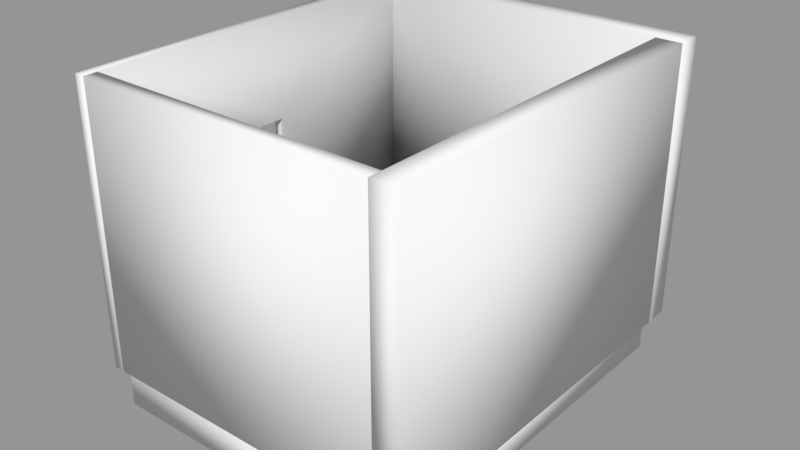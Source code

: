 # Source: Judith_Office.blend  (saved by Blender 2.79.0; exported with 4.5.12 LTS)
import bpy
from mathutils import Matrix  # noqa: F401  (used for matrix-valued properties, if any)

bpy.ops.wm.read_factory_settings(use_empty=True)
scene = bpy.context.scene
scene.name = 'Scene'

# ---- collections
col_collection_1 = bpy.data.collections.new('Collection 1'); scene.collection.children.link(col_collection_1)

# ---- meshes
me_basic_wall_wall_int_16p_100blk_12p_2__306444__geometry = bpy.data.meshes.new('Basic Wall Wall-Int_16P-100Blk-12P 2 [306444] Geometry')
me_basic_wall_wall_int_16p_100blk_12p_2__306444__geometry.from_pydata([(3.322, 27.58, 0.0), (14.86, 27.58, 0.0), (14.86, 27.58, 10.83), (3.322, 27.58, 10.83), (3.322, 28.11, 0.0), (3.322, 28.11, 10.83), (14.86, 28.11, 10.83), (14.86, 28.11, 0.0), (15.35, 42.71, -1.542), (15.35, 27.85, -1.542), (3.322, 27.85, -1.542), (3.322, 42.71, -1.542), (15.35, 42.71, 0.0), (3.322, 42.71, 0.0), (3.322, 27.85, 0.0), (15.35, 27.85, 0.0), (3.322, 42.22, 10.83), (3.322, 28.11, 10.83), (3.322, 27.58, 10.83), (3.322, 27.58, 6.617e-24), (3.322, 28.11, 0.0), (3.322, 32.54, -2.647e-23), (3.322, 32.54, 6.923), (3.322, 35.85, 6.923), (3.322, 35.85, -2.647e-23), (3.322, 42.22, 6.617e-24), (2.911, 27.58, 10.83), (2.911, 42.22, 10.83), (2.911, 42.22, 6.617e-24), (2.911, 35.85, 0.0), (2.911, 35.85, 6.923), (2.911, 32.54, 6.923), (2.911, 32.54, -1.323e-23), (2.911, 27.58, -6.617e-24), (3.116, 32.54, 6.923), (3.116, 32.54, 0.0), (3.116, 35.85, 6.923), (3.116, 35.85, 0.0), (14.86, 42.22, 0.0), (14.86, 27.58, 0.0), (14.86, 27.58, 10.83), (14.86, 42.22, 10.83), (15.85, 42.22, 0.0), (15.85, 42.22, 10.83), (15.85, 27.58, 10.83), (15.85, 27.58, 0.0), (2.911, 42.22, 0.0), (14.86, 42.22, 0.0), (15.85, 42.22, 0.0), (15.85, 42.22, 10.83), (14.86, 42.22, 10.83), (2.911, 42.22, 10.83), (2.911, 43.2, 0.0), (2.911, 43.2, 10.83), (15.85, 43.2, 10.83), (15.85, 43.2, 0.0)], [], [(3, 0, 1), (1, 2, 3), (6, 7, 4), (4, 5, 6), (1, 0, 7), (4, 7, 0), (3, 2, 6), (6, 5, 3), (1, 7, 6), (6, 2, 1), (4, 0, 3), (3, 5, 4), (11, 8, 10), (9, 10, 8), (14, 15, 12), (12, 13, 14), (9, 8, 15), (12, 15, 8), (10, 9, 15), (15, 14, 10), (11, 10, 13), (14, 13, 10), (8, 11, 13), (13, 12, 8), (22, 18, 19), (18, 22, 17), (20, 22, 19), (22, 20, 21), (24, 25, 23), (23, 16, 17), (16, 23, 25), (23, 17, 22), (28, 29, 30), (27, 30, 26), (30, 27, 28), (32, 33, 31), (31, 26, 30), (26, 31, 33), (20, 19, 33), (20, 32, 21), (32, 20, 33), (25, 24, 28), (29, 28, 24), (17, 27, 26), (27, 17, 16), (17, 26, 18), (35, 32, 31), (31, 34, 35), (21, 35, 34), (34, 22, 21), (23, 31, 30), (31, 23, 22), (36, 30, 29), (29, 37, 36), (23, 36, 37), (37, 24, 23), (26, 33, 18), (19, 18, 33), (25, 28, 27), (27, 16, 25), (41, 38, 40), (39, 40, 38), (44, 45, 42), (42, 43, 44), (39, 38, 45), (42, 45, 38), (41, 40, 44), (44, 43, 41), (42, 38, 41), (41, 43, 42), (40, 39, 45), (45, 44, 40), (51, 46, 47), (51, 47, 50), (50, 48, 49), (48, 50, 47), (54, 55, 53), (52, 53, 55), (47, 52, 55), (52, 47, 46), (47, 55, 48), (50, 54, 53), (54, 50, 49), (50, 53, 51), (49, 48, 55), (55, 54, 49), (53, 52, 46), (46, 51, 53)])
me_basic_wall_wall_int_16p_100blk_12p_2__306444__geometry.polygons.foreach_set('use_smooth', [True] * 88)
_uv = me_basic_wall_wall_int_16p_100blk_12p_2__306444__geometry.uv_layers.new(name='UVChannel_1')
_uv.uv.foreach_set('vector', [0.2051, 10.83, 0.2051, 0.0, 11.75, 0.0, 11.75, 0.0, 11.75, 10.83, 0.2051, 10.83, -11.75, 10.83, -11.75, 0.0, -0.2051, 0.0, -0.2051, 0.0, -0.2051, 10.83, -11.75, 10.83, -3.908e-14, 11.75, 0.0, 0.2051, 0.5249, 11.75, 0.5249, 0.2051, 0.5249, 11.75, 0.0, 0.2051, 3.908e-14, 12.03, 0.0, 0.4921, 0.5249, 0.4921, 0.5249, 0.4921, 0.5249, 12.03, 3.908e-14, 12.03, 15.12, 0.0, 14.6, 0.0, 14.6, 10.83, 14.6, 10.83, 15.12, 10.83, 15.12, 0.0, 0.03281, 0.0, -0.4921, 0.0, -0.4921, 10.83, -0.4921, 10.83, 0.03281, 10.83, 0.03281, 0.0, 3.322, -42.71, 15.35, -42.71, 3.322, -27.85, 15.35, -27.85, 3.322, -27.85, 15.35, -42.71, 3.322, 27.85, 15.35, 27.85, 15.35, 42.71, 15.35, 42.71, 3.322, 42.71, 3.322, 27.85, 27.85, -1.542, 42.71, -1.542, 27.85, 5.945e-08, 42.71, 5.945e-08, 27.85, 5.945e-08, 42.71, -1.542, 3.322, -1.542, 15.35, -1.542, 15.35, 5.945e-08, 15.35, 5.945e-08, 3.322, 5.945e-08, 3.322, -1.542, -42.71, -1.542, -27.85, -1.542, -42.71, 5.945e-08, -27.85, 5.945e-08, -42.71, 5.945e-08, -27.85, -1.542, 15.35, 1.542, 3.322, 1.542, 3.322, -5.945e-08, 3.322, -5.945e-08, 15.35, -5.945e-08, 15.35, 1.542, 4.692, 6.923, -0.2625, 10.83, -0.2625, 6.617e-24, -0.2625, 10.83, 4.692, 6.923, 0.2625, 10.83, 0.2625, 0.0, 4.692, 6.923, -0.2625, 6.617e-24, 4.692, 6.923, 0.2625, 0.0, 4.692, -2.647e-23, 8.005, -2.647e-23, 14.37, 6.617e-24, 8.005, 6.923, 8.005, 6.923, 14.37, 10.83, 0.2625, 10.83, 14.37, 10.83, 8.005, 6.923, 14.37, 6.617e-24, 8.005, 6.923, 0.2625, 10.83, 4.692, 6.923, -14.37, 6.617e-24, -8.005, 0.0, -8.005, 6.923, -14.37, 10.83, -8.005, 6.923, 0.2625, 10.83, -8.005, 6.923, -14.37, 10.83, -14.37, 6.617e-24, -4.692, -1.323e-23, 0.2625, -6.617e-24, -4.692, 6.923, -4.692, 6.923, 0.2625, 10.83, -8.005, 6.923, 0.2625, 10.83, -4.692, 6.923, 0.2625, -6.617e-24, -4.003e-16, 0.2625, 4.441e-16, -0.2625, 0.4101, -0.2625, -4.003e-16, 0.2625, 0.4101, 4.692, -7.525e-15, 4.692, 0.4101, 4.692, -4.003e-16, 0.2625, 0.4101, -0.2625, -2.309e-14, 14.37, -1.288e-14, 8.005, 0.4101, 14.37, 0.4101, 8.005, 0.4101, 14.37, -1.288e-14, 8.005, 2.358e-14, 14.6, 0.4101, 0.4921, 0.4101, 15.12, 0.4101, 0.4921, 2.358e-14, 14.6, 8.882e-16, 0.4921, 2.358e-14, 14.6, 0.4101, 15.12, 2.442e-14, 15.12, 1.176e-07, 0.0, 0.2051, 0.0, 0.2051, 6.923, 0.2051, 6.923, 1.176e-07, 6.923, 1.176e-07, 0.0, -0.2051, 0.0, 1.176e-07, 0.0, 1.176e-07, 6.923, 1.176e-07, 6.923, -0.2051, 6.923, -0.2051, 0.0, 5.41, 3.314, 5.0, 0.0, 5.0, 3.314, 5.0, 0.0, 5.41, 3.314, 5.41, 0.0, -1.176e-07, 6.923, -0.2051, 6.923, -0.2051, 4.255e-08, -0.2051, 4.255e-08, -1.176e-07, 4.255e-08, -1.176e-07, 6.923, 0.2051, 6.923, -1.176e-07, 6.923, -1.176e-07, 4.255e-08, -1.176e-07, 4.255e-08, 0.2051, 4.255e-08, 0.2051, 6.923, -0.2051, 10.83, -0.2051, 0.0, 0.2051, 10.83, 0.2051, 0.0, 0.2051, 10.83, -0.2051, 0.0, 23.2, 0.0, 22.79, 0.0, 22.79, 10.83, 22.79, 10.83, 23.2, 10.83, 23.2, 0.0, 0.4921, 10.83, 0.4921, 0.0, 15.12, 10.83, 15.12, 0.0, 15.12, 10.83, 0.4921, 0.0, -15.12, 10.83, -15.12, 0.0, -0.4921, 0.0, -0.4921, 0.0, -0.4921, 10.83, -15.12, 10.83, -2.487e-14, 15.12, 0.0, 0.4921, 0.9843, 15.12, 0.9843, 0.4921, 0.9843, 15.12, 0.0, 0.4921, 2.487e-14, 14.37, 0.0, -0.2625, 0.9843, -0.2625, 0.9843, -0.2625, 0.9843, 14.37, 2.487e-14, 14.37, 35.73, 0.0, 34.74, 0.0, 34.74, 10.83, 34.74, 10.83, 35.73, 10.83, 35.73, 0.0, 11.75, 10.83, 11.75, 0.0, 12.73, 0.0, 12.73, 0.0, 12.73, 10.83, 11.75, 10.83, -0.2051, 10.83, -0.2051, 0.0, 11.75, 0.0, -0.2051, 10.83, 11.75, 0.0, 11.75, 10.83, 11.75, 10.83, 12.73, 0.0, 12.73, 10.83, 12.73, 0.0, 11.75, 10.83, 11.75, 0.0, -12.73, 10.83, -12.73, 0.0, 0.2051, 10.83, 0.2051, 0.0, 0.2051, 10.83, -12.73, 0.0, -1.654e-24, 11.75, 0.9843, -0.2051, 0.9843, 12.73, 0.9843, -0.2051, -1.654e-24, 11.75, 1.654e-24, -0.2051, -1.654e-24, 11.75, 0.9843, 12.73, -1.654e-24, 12.73, 0.0, 0.4921, 0.9843, -0.4921, 0.9843, 12.44, 0.9843, -0.4921, 0.0, 0.4921, 1.654e-24, -0.4921, 0.0, 0.4921, 0.9843, 12.44, -1.654e-24, 12.44, -0.4921, 10.83, -0.4921, 0.0, 0.4921, 0.0, 0.4921, 0.0, 0.4921, 10.83, -0.4921, 10.83, -15.35, 10.83, -15.35, 0.0, -14.37, 0.0, -14.37, 0.0, -14.37, 10.83, -15.35, 10.83])
me_basic_wall_wall_int_16p_100blk_12p_2__306444__geometry.use_remesh_preserve_volume = False
me_basic_wall_wall_int_16p_100blk_12p_2__306444__geometry.use_remesh_preserve_attributes = False
me_basic_wall_wall_int_16p_100blk_12p_2__306444__geometry.use_mirror_vertex_groups = False
me_basic_wall_wall_int_16p_100blk_12p_2__306444__geometry.update()
me_basic_wall_wall_int_16p_100blk_12p_2__306444__geometry.normals_split_custom_set([tuple(v) for v in zip(*[iter([-0.5773, -0.5774, 0.5773, -0.5773, -0.5773, -0.5774, 0.5773, -0.5774, -0.5773, 0.5773, -0.5774, -0.5773, 0.5774, -0.5774, 0.5774, -0.5773, -0.5774, 0.5773, 0.5773, 0.5774, 0.5773, 0.5773, 0.5773, -0.5774, -0.5773, 0.5774, -0.5773, -0.5773, 0.5774, -0.5773, -0.5774, 0.5774, 0.5774, 0.5773, 0.5774, 0.5773, 0.5773, -0.5774, -0.5773, -0.5773, -0.5773, -0.5774, 0.5773, 0.5773, -0.5774, -0.5773, 0.5774, -0.5773, 0.5773, 0.5773, -0.5774, -0.5773, -0.5773, -0.5774, -0.5773, -0.5774, 0.5773, 0.5774, -0.5774, 0.5774, 0.5773, 0.5774, 0.5773, 0.5773, 0.5774, 0.5773, -0.5774, 0.5774, 0.5774, -0.5773, -0.5774, 0.5773, 0.5773, -0.5774, -0.5773, 0.5773, 0.5773, -0.5774, 0.5773, 0.5774, 0.5773, 0.5773, 0.5774, 0.5773, 0.5774, -0.5774, 0.5774, 0.5773, -0.5774, -0.5773, -0.5773, 0.5774, -0.5773, -0.5773, -0.5773, -0.5774, -0.5773, -0.5774, 0.5773, -0.5773, -0.5774, 0.5773, -0.5774, 0.5774, 0.5774, -0.5773, 0.5774, -0.5773, -0.5774, 0.5774, -0.5774, 0.5773, 0.5773, -0.5774, -0.5773, -0.5773, -0.5774, 0.5774, -0.5774, -0.5774, -0.5773, -0.5773, -0.5774, 0.5773, 0.5773, -0.5774, -0.5773, -0.5773, 0.5774, 0.5774, -0.5773, 0.5773, 0.5773, 0.5773, 0.5774, 0.5773, 0.5773, 0.5774, -0.5774, 0.5773, 0.5773, -0.5773, -0.5773, 0.5774, 0.5774, -0.5774, -0.5774, 0.5773, 0.5773, -0.5774, 0.5774, -0.5773, 0.5773, 0.5773, 0.5773, 0.5774, 0.5774, -0.5773, 0.5773, 0.5773, 0.5773, -0.5774, -0.5773, -0.5773, -0.5774, 0.5774, -0.5774, -0.5774, 0.5774, -0.5773, 0.5773, 0.5774, -0.5773, 0.5773, -0.5773, -0.5773, 0.5774, -0.5773, -0.5773, -0.5774, -0.5774, 0.5774, -0.5774, -0.5773, -0.5773, -0.5774, -0.5774, 0.5773, 0.5773, -0.5773, -0.5773, 0.5774, -0.5774, 0.5773, 0.5773, -0.5773, -0.5773, -0.5774, 0.5773, 0.5773, -0.5774, -0.5774, 0.5774, -0.5774, -0.5774, 0.5773, 0.5773, -0.5774, 0.5773, 0.5773, 0.5773, 0.5773, 0.5774, 0.5773, 0.5773, -0.5774, 0.9045, 0.3015, -0.3015, 0.5774, -0.5773, 0.5773, 0.5774, -0.5773, -0.5773, 0.5774, -0.5773, 0.5773, 0.9045, 0.3015, -0.3015, 0.7071, 0.0, 0.7071, 0.7071, -1.43e-24, -0.7071, 0.9045, 0.3015, -0.3015, 0.5774, -0.5773, -0.5773, 0.9045, 0.3015, -0.3015, 0.7071, -1.43e-24, -0.7071, 0.5773, 0.5774, -0.5773, 0.5773, -0.5773, -0.5774, 0.5774, 0.5773, -0.5773, 0.9045, -0.3015, -0.3015, 0.9045, -0.3015, -0.3015, 0.5774, 0.5774, 0.5774, 0.7071, 0.0, 0.7071, 0.5774, 0.5774, 0.5774, 0.9045, -0.3015, -0.3015, 0.5774, 0.5773, -0.5773, 0.9045, -0.3015, -0.3015, 0.7071, 0.0, 0.7071, 0.9045, 0.3015, -0.3015, -0.5774, 0.5773, -0.5773, -0.5773, -0.5774, -0.5773, -0.9045, -0.3015, -0.3015, -0.5773, 0.5774, 0.5774, -0.9045, -0.3015, -0.3015, -0.5773, -0.5773, 0.5774, -0.9045, -0.3015, -0.3015, -0.5773, 0.5774, 0.5774, -0.5774, 0.5773, -0.5773, -0.5773, 0.5773, -0.5774, -0.5773, -0.5773, -0.5774, -0.9045, 0.3015, -0.3015, -0.9045, 0.3015, -0.3015, -0.5773, -0.5773, 0.5774, -0.9045, -0.3015, -0.3015, -0.5773, -0.5773, 0.5774, -0.9045, 0.3015, -0.3015, -0.5773, -0.5773, -0.5774, 0.7071, -1.43e-24, -0.7071, 0.5774, -0.5773, -0.5773, -0.5773, -0.5773, -0.5774, 0.7071, -1.43e-24, -0.7071, -0.5773, 0.5773, -0.5774, 0.5773, 0.5774, -0.5773, -0.5773, 0.5773, -0.5774, 0.7071, -1.43e-24, -0.7071, -0.5773, -0.5773, -0.5774, 0.5774, 0.5773, -0.5773, 0.5773, -0.5773, -0.5774, -0.5774, 0.5773, -0.5773, -0.5773, -0.5774, -0.5773, -0.5774, 0.5773, -0.5773, 0.5773, -0.5773, -0.5774, 0.7071, 0.0, 0.7071, -0.5773, 0.5774, 0.5774, -0.5773, -0.5773, 0.5774, -0.5773, 0.5774, 0.5774, 0.7071, 0.0, 0.7071, 0.5774, 0.5774, 0.5774, 0.7071, 0.0, 0.7071, -0.5773, -0.5773, 0.5774, 0.5774, -0.5773, 0.5773, 0.0, 1.0, 0.0, -0.5773, 0.5773, -0.5774, -0.9045, 0.3015, -0.3015, -0.9045, 0.3015, -0.3015, 0.0, 1.0, 0.0, 0.0, 1.0, 0.0, 0.5773, 0.5774, -0.5773, 0.0, 1.0, 0.0, 0.0, 1.0, 0.0, 0.0, 1.0, 0.0, 0.9045, 0.3015, -0.3015, 0.5773, 0.5774, -0.5773, 0.9045, -0.3015, -0.3015, -0.9045, 0.3015, -0.3015, -0.9045, -0.3015, -0.3015, -0.9045, 0.3015, -0.3015, 0.9045, -0.3015, -0.3015, 0.9045, 0.3015, -0.3015, 0.0, -1.0, 0.0, -0.9045, -0.3015, -0.3015, -0.5773, -0.5774, -0.5773, -0.5773, -0.5774, -0.5773, 0.0, -1.0, 0.0, 0.0, -1.0, 0.0, 0.9045, -0.3015, -0.3015, 0.0, -1.0, 0.0, 0.0, -1.0, 0.0, 0.0, -1.0, 0.0, 0.5773, -0.5773, -0.5774, 0.9045, -0.3015, -0.3015, -0.5773, -0.5773, 0.5774, -0.5773, -0.5773, -0.5774, 0.5774, -0.5773, 0.5773, 0.5774, -0.5773, -0.5773, 0.5774, -0.5773, 0.5773, -0.5773, -0.5773, -0.5774, 0.5774, 0.5773, -0.5773, -0.5774, 0.5773, -0.5773, -0.5773, 0.5774, 0.5774, -0.5773, 0.5774, 0.5774, 0.5774, 0.5774, 0.5774, 0.5774, 0.5773, -0.5773, -0.5773, 0.5774, 0.5774, -0.5774, 0.5773, -0.5774, -0.5774, -0.5773, 0.5773, -0.5774, -0.5774, -0.5774, -0.5774, -0.5773, 0.5773, -0.5774, 0.5773, -0.5774, 0.5774, -0.5773, 0.5774, 0.5773, -0.5774, -0.5774, 0.5774, 0.5773, -0.5773, 0.5774, 0.5773, -0.5773, 0.5774, 0.5774, 0.5774, 0.5774, -0.5773, 0.5774, -0.5774, -0.5774, -0.5774, -0.5774, 0.5773, -0.5774, 0.5773, -0.5774, -0.5774, 0.5774, 0.5773, -0.5773, 0.5773, -0.5774, -0.5774, -0.5774, 0.5773, -0.5774, -0.5773, 0.5774, 0.5774, -0.5774, -0.5773, 0.5773, 0.5774, -0.5773, 0.5774, 0.5774, -0.5773, 0.5774, 0.5774, 0.5774, 0.5774, -0.5773, 0.5774, 0.5774, 0.5774, 0.5773, -0.5773, -0.5774, 0.5773, -0.5774, -0.5773, 0.5774, 0.5774, -0.5773, 0.5774, 0.5774, 0.5774, 0.5774, 0.5774, 0.5774, 0.5773, -0.5773, -0.5774, -0.5773, 0.5773, -0.5774, -0.5774, -0.5774, 0.5773, -0.5774, -0.5774, 0.5773, -0.5774, -0.5774, 0.5774, -0.5773, 0.5774, -0.5774, -0.5773, 0.5773, -0.5773, -0.5774, 0.5773, -0.5774, -0.5773, -0.5773, 0.0, -0.7071, -0.7071, -0.5773, -0.5774, 0.5773, 0.0, -0.7071, -0.7071, 0.0, -0.7071, 0.7071, 0.0, -0.7071, 0.7071, 0.5773, -0.5774, -0.5773, 0.5774, -0.5773, 0.5773, 0.5773, -0.5774, -0.5773, 0.0, -0.7071, 0.7071, 0.0, -0.7071, -0.7071, 0.5773, 0.5773, 0.5774, 0.5773, 0.5774, -0.5774, -0.5773, 0.5774, 0.5773, -0.5773, 0.5773, -0.5774, -0.5773, 0.5774, 0.5773, 0.5773, 0.5774, -0.5774, 0.0, -0.7071, -0.7071, -0.5773, 0.5773, -0.5774, 0.5773, 0.5774, -0.5774, -0.5773, 0.5773, -0.5774, 0.0, -0.7071, -0.7071, -0.5774, -0.5773, -0.5773, 0.0, -0.7071, -0.7071, 0.5773, 0.5774, -0.5774, 0.5773, -0.5774, -0.5773, 0.0, -0.7071, 0.7071, 0.5773, 0.5773, 0.5774, -0.5773, 0.5774, 0.5773, 0.5773, 0.5773, 0.5774, 0.0, -0.7071, 0.7071, 0.5774, -0.5773, 0.5773, 0.0, -0.7071, 0.7071, -0.5773, 0.5774, 0.5773, -0.5773, -0.5774, 0.5773, 0.5774, -0.5773, 0.5773, 0.5773, -0.5774, -0.5773, 0.5773, 0.5774, -0.5774, 0.5773, 0.5774, -0.5774, 0.5773, 0.5773, 0.5774, 0.5774, -0.5773, 0.5773, -0.5773, 0.5774, 0.5773, -0.5773, 0.5773, -0.5774, -0.5774, -0.5773, -0.5773, -0.5774, -0.5773, -0.5773, -0.5773, -0.5774, 0.5773, -0.5773, 0.5774, 0.5773])] * 3)])

# ---- objects
ob_basic_wall_wall_int_16p_100blk_12p_2__306444 = bpy.data.objects.new('Basic Wall Wall-Int_16P-100Blk-12P 2 [306444]', me_basic_wall_wall_int_16p_100blk_12p_2__306444__geometry)

# ---- transforms, parenting, visibility, modifiers, constraints
ob_basic_wall_wall_int_16p_100blk_12p_2__306444.location = (0.0, 0.0, 0.0)
ob_basic_wall_wall_int_16p_100blk_12p_2__306444.scale = (0.3048, 0.3048, 0.3048)
ob_basic_wall_wall_int_16p_100blk_12p_2__306444.color = (0.8, 0.8, 0.8, 1.0)
ob_basic_wall_wall_int_16p_100blk_12p_2__306444.lineart.crease_threshold = 0.0

# ---- collection membership
col_collection_1.objects.link(ob_basic_wall_wall_int_16p_100blk_12p_2__306444)

# ---- scene / render settings (as saved in the file)
scene.frame_start = 1; scene.frame_end = 250; scene.frame_set(1)
scene.render.engine = 'BLENDER_EEVEE_NEXT'
scene.render.resolution_percentage = 50
scene.render.fps = 25
scene.render.dither_intensity = 0.0
scene.cycles.use_denoising = False
scene.cycles.samples = 128
scene.cycles.sampling_pattern = 'TABULATED_SOBOL'
scene.cycles.use_adaptive_sampling = False
scene.cycles.use_light_tree = False
scene.cycles.blur_glossy = 0.0
scene.cycles.sample_clamp_indirect = 0.0
scene.view_settings.view_transform = 'Standard'
bpy.context.view_layer.update()

# ---- added for rendering (the .blend has no active camera and no usable light): camera, sun + grey world if the file has none
cam_auto = bpy.data.cameras.new('AutoCamera')
cam_auto.lens = 50.0
cam_auto.sensor_width = 36.0
cam_auto.clip_end = 1000.0
ob_auto_camera = bpy.data.objects.new('AutoCamera', cam_auto)
scene.collection.objects.link(ob_auto_camera)
ob_auto_camera.location = (9.55703, 2.74924, 6.77371)
ob_auto_camera.rotation_euler = (1.09748, -7.21219e-08, 0.694738)
scene.camera = ob_auto_camera
light_auto_sun = bpy.data.lights.new('AutoSun', 'SUN')
light_auto_sun.energy = 3.0
light_auto_sun.angle = 0.0523599
ob_auto_sun = bpy.data.objects.new('AutoSun', light_auto_sun)
scene.collection.objects.link(ob_auto_sun)
ob_auto_sun.rotation_euler = (0.872665, 0.174533, 0.523599)
if scene.world is None:
    world_auto = bpy.data.worlds.new('AutoWorld')
    world_auto.color = (0.3, 0.3, 0.3)
    scene.world = world_auto
bpy.context.view_layer.update()
